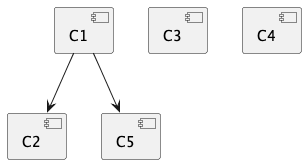

The diagram above was rendered by PlantUML. Its source (embedded in the PNG):
@startuml

component C1
component C2
component C3
component C4
component C5

[C1] --> [C2]
[C1] --> [C5]

@enduml